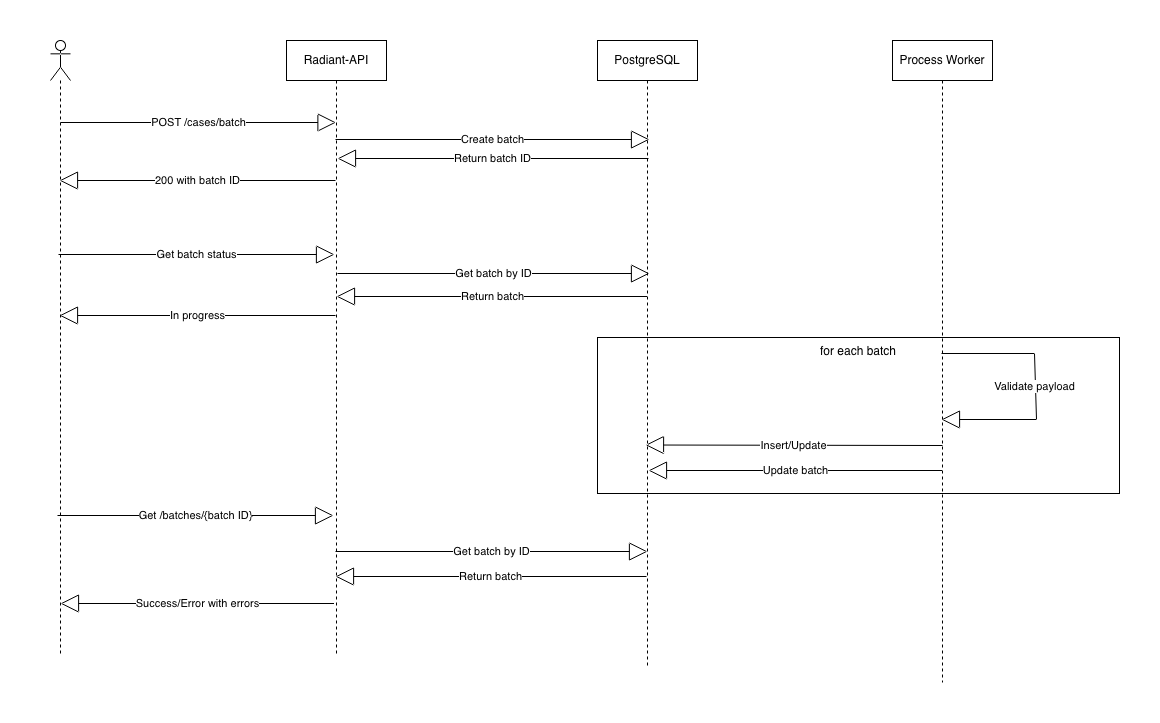

The diagram above was exported from draw.io. Its source (the exported page's mxGraphModel, read from the mxfile embedded in the PNG):
<mxGraphModel dx="1826" dy="716" grid="0" gridSize="10" guides="1" tooltips="1" connect="1" arrows="1" fold="1" page="0" pageScale="1" pageWidth="827" pageHeight="1169" math="0" shadow="0">
  <root>
    <mxCell id="0" />
    <mxCell id="1" parent="0" />
    <mxCell id="Ftsabeg6dlc8n2QyJWe4-2" value="for each batch" style="rounded=0;whiteSpace=wrap;html=1;fillColor=none;verticalAlign=top;" vertex="1" parent="1">
      <mxGeometry x="377" y="339" width="522" height="156" as="geometry" />
    </mxCell>
    <mxCell id="ajokEuEqNU206raQtZNm-1" value="" style="shape=umlLifeline;perimeter=lifelinePerimeter;whiteSpace=wrap;html=1;container=1;dropTarget=0;collapsible=0;recursiveResize=0;outlineConnect=0;portConstraint=eastwest;newEdgeStyle={&quot;curved&quot;:0,&quot;rounded&quot;:0};participant=umlActor;" parent="1" vertex="1">
      <mxGeometry x="-170" y="42" width="20" height="613" as="geometry" />
    </mxCell>
    <mxCell id="ajokEuEqNU206raQtZNm-2" value="Radiant-API" style="shape=umlLifeline;perimeter=lifelinePerimeter;whiteSpace=wrap;html=1;container=1;dropTarget=0;collapsible=0;recursiveResize=0;outlineConnect=0;portConstraint=eastwest;newEdgeStyle={&quot;curved&quot;:0,&quot;rounded&quot;:0};" parent="1" vertex="1">
      <mxGeometry x="66" y="42" width="100" height="613" as="geometry" />
    </mxCell>
    <mxCell id="ajokEuEqNU206raQtZNm-5" value="PostgreSQL" style="shape=umlLifeline;perimeter=lifelinePerimeter;whiteSpace=wrap;html=1;container=1;dropTarget=0;collapsible=0;recursiveResize=0;outlineConnect=0;portConstraint=eastwest;newEdgeStyle={&quot;curved&quot;:0,&quot;rounded&quot;:0};" parent="1" vertex="1">
      <mxGeometry x="377" y="42" width="100" height="628" as="geometry" />
    </mxCell>
    <mxCell id="ajokEuEqNU206raQtZNm-6" value="Process Worker" style="shape=umlLifeline;perimeter=lifelinePerimeter;whiteSpace=wrap;html=1;container=1;dropTarget=0;collapsible=0;recursiveResize=0;outlineConnect=0;portConstraint=eastwest;newEdgeStyle={&quot;curved&quot;:0,&quot;rounded&quot;:0};" parent="1" vertex="1">
      <mxGeometry x="672" y="42" width="100" height="642" as="geometry" />
    </mxCell>
    <mxCell id="ajokEuEqNU206raQtZNm-7" value="POST /cases&lt;span style=&quot;background-color: light-dark(#ffffff, var(--ge-dark-color, #121212)); color: light-dark(rgb(0, 0, 0), rgb(255, 255, 255));&quot;&gt;/batch&lt;/span&gt;" style="endArrow=block;endSize=16;endFill=0;html=1;rounded=0;" parent="1" target="ajokEuEqNU206raQtZNm-2" edge="1">
      <mxGeometry x="-0.0018" width="160" relative="1" as="geometry">
        <mxPoint x="-160" y="124" as="sourcePoint" />
        <mxPoint y="124" as="targetPoint" />
        <mxPoint as="offset" />
      </mxGeometry>
    </mxCell>
    <mxCell id="ajokEuEqNU206raQtZNm-12" value="Create batch" style="endArrow=block;endSize=16;endFill=0;html=1;rounded=0;" parent="1" edge="1">
      <mxGeometry width="160" relative="1" as="geometry">
        <mxPoint x="115" y="141" as="sourcePoint" />
        <mxPoint x="429" y="141" as="targetPoint" />
      </mxGeometry>
    </mxCell>
    <mxCell id="ajokEuEqNU206raQtZNm-13" value="Return batch ID" style="endArrow=block;endSize=16;endFill=0;html=1;rounded=0;" parent="1" edge="1">
      <mxGeometry width="160" relative="1" as="geometry">
        <mxPoint x="428" y="160" as="sourcePoint" />
        <mxPoint x="117" y="160" as="targetPoint" />
      </mxGeometry>
    </mxCell>
    <mxCell id="ajokEuEqNU206raQtZNm-14" value="200 with batch ID" style="endArrow=block;endSize=16;endFill=0;html=1;rounded=0;" parent="1" edge="1">
      <mxGeometry width="160" relative="1" as="geometry">
        <mxPoint x="115" y="182" as="sourcePoint" />
        <mxPoint x="-161" y="182" as="targetPoint" />
      </mxGeometry>
    </mxCell>
    <mxCell id="ajokEuEqNU206raQtZNm-20" value="Validate payload" style="endArrow=block;endSize=16;endFill=0;html=1;rounded=0;" parent="1" edge="1">
      <mxGeometry x="-0.0083" y="-1" width="160" relative="1" as="geometry">
        <mxPoint x="721" y="355" as="sourcePoint" />
        <mxPoint x="721" y="421" as="targetPoint" />
        <Array as="points">
          <mxPoint x="814" y="355" />
          <mxPoint x="816" y="421" />
        </Array>
        <mxPoint as="offset" />
      </mxGeometry>
    </mxCell>
    <mxCell id="ajokEuEqNU206raQtZNm-21" value="Insert/Update" style="endArrow=block;endSize=16;endFill=0;html=1;rounded=0;" parent="1" edge="1">
      <mxGeometry x="0.0019" width="160" relative="1" as="geometry">
        <mxPoint x="722" y="447" as="sourcePoint" />
        <mxPoint x="425" y="446.5" as="targetPoint" />
        <mxPoint as="offset" />
      </mxGeometry>
    </mxCell>
    <mxCell id="ajokEuEqNU206raQtZNm-22" value="Update batch" style="endArrow=block;endSize=16;endFill=0;html=1;rounded=0;" parent="1" edge="1" source="ajokEuEqNU206raQtZNm-6">
      <mxGeometry x="0.0019" width="160" relative="1" as="geometry">
        <mxPoint x="701" y="472" as="sourcePoint" />
        <mxPoint x="428" y="472" as="targetPoint" />
        <mxPoint as="offset" />
      </mxGeometry>
    </mxCell>
    <mxCell id="ajokEuEqNU206raQtZNm-23" value="Get batch status" style="endArrow=block;endSize=16;endFill=0;html=1;rounded=0;" parent="1" edge="1">
      <mxGeometry width="160" relative="1" as="geometry">
        <mxPoint x="-162" y="256" as="sourcePoint" />
        <mxPoint x="114" y="256" as="targetPoint" />
      </mxGeometry>
    </mxCell>
    <mxCell id="ajokEuEqNU206raQtZNm-24" value="Get batch by ID" style="endArrow=block;endSize=16;endFill=0;html=1;rounded=0;" parent="1" edge="1">
      <mxGeometry width="160" relative="1" as="geometry">
        <mxPoint x="117" y="275" as="sourcePoint" />
        <mxPoint x="429" y="275" as="targetPoint" />
      </mxGeometry>
    </mxCell>
    <mxCell id="ajokEuEqNU206raQtZNm-27" value="Return batch" style="endArrow=block;endSize=16;endFill=0;html=1;rounded=0;" parent="1" edge="1" source="ajokEuEqNU206raQtZNm-5">
      <mxGeometry width="160" relative="1" as="geometry">
        <mxPoint x="427" y="296" as="sourcePoint" />
        <mxPoint x="116" y="298" as="targetPoint" />
      </mxGeometry>
    </mxCell>
    <mxCell id="ajokEuEqNU206raQtZNm-28" value="In progress" style="endArrow=block;endSize=16;endFill=0;html=1;rounded=0;" parent="1" edge="1">
      <mxGeometry width="160" relative="1" as="geometry">
        <mxPoint x="115" y="317" as="sourcePoint" />
        <mxPoint x="-161" y="317" as="targetPoint" />
      </mxGeometry>
    </mxCell>
    <mxCell id="ajokEuEqNU206raQtZNm-29" value="Get /batches/{batch ID}" style="endArrow=block;endSize=16;endFill=0;html=1;rounded=0;" parent="1" edge="1">
      <mxGeometry width="160" relative="1" as="geometry">
        <mxPoint x="-163" y="517" as="sourcePoint" />
        <mxPoint x="113" y="517" as="targetPoint" />
      </mxGeometry>
    </mxCell>
    <mxCell id="ajokEuEqNU206raQtZNm-34" value="Success/Error with errors" style="endArrow=block;endSize=16;endFill=0;html=1;rounded=0;" parent="1" edge="1">
      <mxGeometry width="160" relative="1" as="geometry">
        <mxPoint x="113.5" y="605" as="sourcePoint" />
        <mxPoint x="-160" y="605" as="targetPoint" />
      </mxGeometry>
    </mxCell>
    <mxCell id="Ftsabeg6dlc8n2QyJWe4-3" value="Get batch by ID" style="endArrow=block;endSize=16;endFill=0;html=1;rounded=0;" edge="1" parent="1">
      <mxGeometry width="160" relative="1" as="geometry">
        <mxPoint x="115" y="553" as="sourcePoint" />
        <mxPoint x="427" y="553" as="targetPoint" />
      </mxGeometry>
    </mxCell>
    <mxCell id="Ftsabeg6dlc8n2QyJWe4-4" value="Return batch" style="endArrow=block;endSize=16;endFill=0;html=1;rounded=0;" edge="1" parent="1">
      <mxGeometry width="160" relative="1" as="geometry">
        <mxPoint x="426" y="578" as="sourcePoint" />
        <mxPoint x="115" y="578" as="targetPoint" />
      </mxGeometry>
    </mxCell>
  </root>
</mxGraphModel>